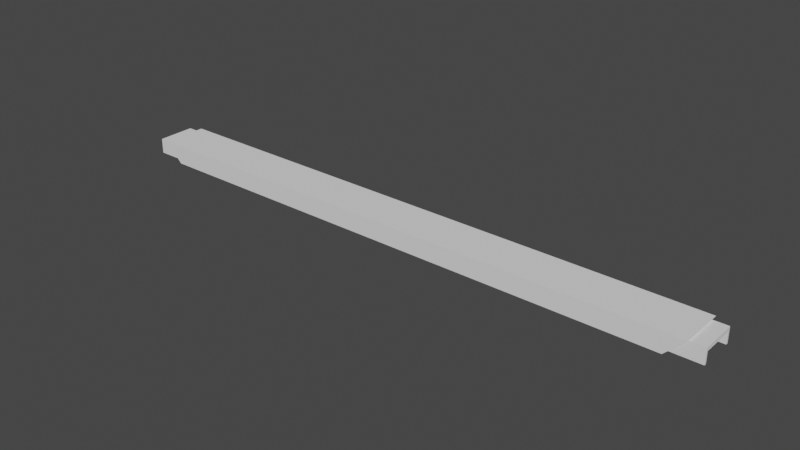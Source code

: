# Source: frame-part-2.blend  (saved by Blender 3.6.13; exported with 4.5.12 LTS)
import bpy
from mathutils import Matrix  # noqa: F401  (used for matrix-valued properties, if any)

bpy.ops.wm.read_factory_settings(use_empty=True)
scene = bpy.context.scene
scene.name = 'Scene'

# ---- collections
col_collection = bpy.data.collections.new('Collection'); scene.collection.children.link(col_collection)

# ---- world
world_world = bpy.data.worlds.new('World'); scene.world = world_world
world_world.use_nodes = True; world_world.node_tree.nodes.clear()
_N = world_world.node_tree.nodes; _L = world_world.node_tree.links
n0 = _N.new('ShaderNodeOutputWorld'); n0.name = 'World Output'; n0.location = (300, 300)
n1 = _N.new('ShaderNodeBackground'); n1.name = 'Background'; n1.location = (10, 300)
n1.inputs[0].default_value = (0.05088, 0.05088, 0.05088, 1.0)
_L.new(n1.outputs[0], n0.inputs[0])
n0.is_active_output = True
world_world.color = (0.05088, 0.05088, 0.05088)
world_world.use_sun_shadow = False
world_world.sun_shadow_jitter_overblur = 0.0

# ---- meshes
me_cube_016 = bpy.data.meshes.new('Cube.016')
me_cube_016.from_pydata([(0.4781, 0.5, 0.5), (0.4469, 0.5, -0.5), (0.4469, 0.5, -0.5), (0.4781, -0.5, 0.5), (0.4469, -0.5, -0.5), (0.4469, -0.5, -0.5), (-0.4469, 0.5, -0.5), (-0.4781, 0.5, 0.5), (-0.4781, -0.5, 0.5), (-0.4469, -0.5, -0.5), (0.4469, -0.3708, -0.5), (0.4469, 0.3708, -0.5), (-0.4469, -0.3708, -0.5), (-0.4469, 0.3708, -0.5), (0.4688, 0.3708, 0.2), (0.4469, -0.3708, -0.5), (0.4688, -0.3708, 0.2), (0.4469, 0.3708, -0.5), (-0.4688, -0.3708, 0.2), (-0.4688, 0.3708, 0.2)], [], [(1, 2, 6, 7, 0), (8, 9, 5, 4, 3), (5, 9, 12, 10), (13, 6, 2, 11), (3, 0, 7, 8), (1, 0, 3, 4, 15, 16, 14, 17), (2, 1, 17, 11), (4, 5, 10, 15), (12, 9, 8, 7, 6, 13, 19, 18), (13, 11, 17, 14, 19), (10, 12, 18, 16, 15), (19, 14, 16, 18)])
_uv = me_cube_016.uv_layers.new(name='UVMap')
_uv.uv.foreach_set('vector', [0.375, 0.4867, 0.375, 0.4867, 0.375, 0.2633, 0.625, 0.2555, 0.625, 0.4945, 0.625, 0.9945, 0.375, 0.9867, 0.375, 0.7633, 0.375, 0.7633, 0.625, 0.7555, 0.3617, 0.75, 0.1383, 0.75, 0.1383, 0.7177, 0.3617, 0.7177, 0.1383, 0.5323, 0.1383, 0.5, 0.3617, 0.5, 0.3617, 0.5323, 0.6305, 0.75, 0.6305, 0.5, 0.8695, 0.5, 0.8695, 0.75, 0.375, 0.2495, 0.4338, 0.2495, 0.4338, 0.0005187, 0.375, 0.0005187, 0.375, 0.03268, 0.4162, 0.03268, 0.4162, 0.2173, 0.375, 0.2173, 0.125, 0.5005, 0.125, 0.5005, 0.125, 0.5327, 0.125, 0.5327, 0.125, 0.7495, 0.125, 0.7495, 0.125, 0.7173, 0.125, 0.7173, 0.625, 0.7173, 0.625, 0.7495, 0.6838, 0.7495, 0.6838, 0.5005, 0.625, 0.5005, 0.625, 0.5327, 0.6662, 0.5327, 0.6662, 0.7173, 0.6147, 0.2821, 0.6147, 0.4679, 0.6147, 0.4679, 0.625, 0.4725, 0.625, 0.2775, 0.6147, 0.7821, 0.6147, 0.9679, 0.625, 0.9725, 0.625, 0.7775, 0.6147, 0.7821, 0.8475, 0.5, 0.6525, 0.5, 0.6525, 0.75, 0.8475, 0.75])
me_cube_016.update()
me_cube_030 = bpy.data.meshes.new('Cube.030')
me_cube_030.from_pydata([(-0.5, -0.5, -0.5), (-0.5, -0.5, 0.5), (-0.5, 0.5, -0.5), (-0.5, 0.5, 0.5), (0.5, -0.5, -0.5), (0.5, -0.5, 0.5), (0.5, 0.5, -0.5), (0.5, 0.5, 0.5), (-0.5, -0.445, 0.25), (-0.5, -0.445, -0.5), (-0.5, 0.445, 0.25), (-0.5, 0.445, -0.5), (0.5, 0.445, 0.25), (0.5, -0.445, -0.5), (0.5, -0.445, 0.25), (0.5, 0.445, -0.5)], [], [(0, 1, 3, 2, 11, 10, 8, 9), (2, 3, 7, 6), (6, 7, 5, 4, 13, 14, 12, 15), (4, 5, 1, 0), (4, 0, 9, 13), (11, 2, 6, 15), (7, 3, 1, 5), (15, 12, 10, 11), (8, 14, 13, 9), (14, 8, 10, 12)])
_uv = me_cube_030.uv_layers.new(name='UVMap')
_uv.uv.foreach_set('vector', [0.375, 0.0, 0.625, 0.0, 0.625, 0.25, 0.375, 0.25, 0.375, 0.2362, 0.5625, 0.2362, 0.5625, 0.01375, 0.375, 0.01375, 0.375, 0.25, 0.625, 0.25, 0.625, 0.5, 0.375, 0.5, 0.375, 0.5, 0.625, 0.5, 0.625, 0.75, 0.375, 0.75, 0.375, 0.7363, 0.5625, 0.7363, 0.5625, 0.5138, 0.375, 0.5138, 0.375, 0.75, 0.625, 0.75, 0.625, 1.0, 0.375, 1.0, 0.375, 0.75, 0.125, 0.75, 0.125, 0.7363, 0.375, 0.7363, 0.125, 0.5138, 0.125, 0.5, 0.375, 0.5, 0.375, 0.5138, 0.625, 0.5, 0.875, 0.5, 0.875, 0.75, 0.625, 0.75, 0.6162, 0.479, 0.625, 0.479, 0.625, 0.466, 0.6162, 0.466, 0.625, 0.784, 0.625, 0.771, 0.6162, 0.771, 0.6162, 0.784, 0.646, 0.75, 0.659, 0.75, 0.659, 0.5, 0.646, 0.5])
me_cube_030.update()
me_cube_031 = bpy.data.meshes.new('Cube.031')
me_cube_031.from_pydata([(-0.5, -0.5, -0.5), (-0.5, -0.5, 0.5), (-0.5, 0.5, -0.5), (-0.5, 0.5, 0.5), (0.5, -0.5, -0.5), (0.5, -0.5, 0.5), (0.5, 0.5, -0.5), (0.5, 0.5, 0.5), (-0.5, -0.445, 0.25), (-0.5, -0.445, -0.5), (-0.5, 0.445, 0.25), (-0.5, 0.445, -0.5), (0.5, 0.445, 0.25), (0.5, -0.445, -0.5), (0.5, -0.445, 0.25), (0.5, 0.445, -0.5)], [], [(0, 1, 3, 2, 11, 10, 8, 9), (2, 3, 7, 6), (15, 6, 7, 5, 4, 13, 14, 12), (4, 5, 1, 0), (4, 0, 9, 13), (11, 2, 6, 15), (7, 3, 1, 5), (15, 12, 10, 11), (8, 14, 13, 9), (10, 12, 14, 8)])
_uv = me_cube_031.uv_layers.new(name='UVMap')
_uv.uv.foreach_set('vector', [0.375, 0.0, 0.625, 0.0, 0.625, 0.25, 0.375, 0.25, 0.375, 0.2362, 0.5625, 0.2362, 0.5625, 0.01375, 0.375, 0.01375, 0.375, 0.25, 0.625, 0.25, 0.625, 0.5, 0.375, 0.5, 0.375, 0.5138, 0.375, 0.5, 0.625, 0.5, 0.625, 0.75, 0.375, 0.75, 0.375, 0.7363, 0.5625, 0.7363, 0.5625, 0.5138, 0.375, 0.75, 0.625, 0.75, 0.625, 1.0, 0.375, 1.0, 0.375, 0.75, 0.125, 0.75, 0.125, 0.7363, 0.375, 0.7363, 0.125, 0.5138, 0.125, 0.5, 0.375, 0.5, 0.375, 0.5138, 0.625, 0.5, 0.875, 0.5, 0.875, 0.75, 0.625, 0.75, 0.6162, 0.284, 0.625, 0.284, 0.625, 0.271, 0.6162, 0.271, 0.625, 0.979, 0.625, 0.966, 0.6162, 0.966, 0.6162, 0.979, 0.854, 0.5, 0.841, 0.5, 0.841, 0.75, 0.854, 0.75])
me_cube_031.update()

# ---- objects
ob_frame_top = bpy.data.objects.new('frame top', me_cube_016)
ob_frame_top_left_miter = bpy.data.objects.new('frame top left miter', me_cube_030)
ob_frame_top_right_miter = bpy.data.objects.new('frame top right miter', me_cube_031)

# ---- transforms, parenting, visibility, modifiers, constraints
ob_frame_top.location = (0.0, 0.0, 83.0)
ob_frame_top.scale = (320.0, 24.0, 10.0)
ob_frame_top.show_wire = True
ob_frame_top_left_miter.location = (150.0, 0.0, 83.0)
ob_frame_top_left_miter.scale = (20.0, 20.0, 8.0)
ob_frame_top_left_miter.show_wire = True
ob_frame_top_right_miter.location = (-150.0, 0.0, 83.0)
ob_frame_top_right_miter.scale = (20.0, 20.0, 8.0)
ob_frame_top_right_miter.show_wire = True

# ---- collection membership
col_collection.objects.link(ob_frame_top)
col_collection.objects.link(ob_frame_top_left_miter)
col_collection.objects.link(ob_frame_top_right_miter)

# ---- scene / render settings (as saved in the file)
scene.frame_start = 1; scene.frame_end = 250; scene.frame_set(0)
scene.render.engine = 'BLENDER_EEVEE_NEXT'
scene.cycles.sampling_pattern = 'TABULATED_SOBOL'
scene.view_settings.view_transform = 'Filmic'
bpy.context.view_layer.update()

# ---- added for rendering (the .blend has no active camera and no usable light): camera, sun
cam_auto = bpy.data.cameras.new('AutoCamera')
cam_auto.lens = 50.0
cam_auto.sensor_width = 36.0
cam_auto.clip_end = 5213.16
ob_auto_camera = bpy.data.objects.new('AutoCamera', cam_auto)
scene.collection.objects.link(ob_auto_camera)
ob_auto_camera.location = (297.048, -356.457, 320.638)
ob_auto_camera.rotation_euler = (1.09748, -7.21219e-08, 0.694738)
scene.camera = ob_auto_camera
light_auto_sun = bpy.data.lights.new('AutoSun', 'SUN')
light_auto_sun.energy = 3.0
light_auto_sun.angle = 0.0523599
ob_auto_sun = bpy.data.objects.new('AutoSun', light_auto_sun)
scene.collection.objects.link(ob_auto_sun)
ob_auto_sun.rotation_euler = (0.872665, 0.174533, 0.523599)
bpy.context.view_layer.update()

